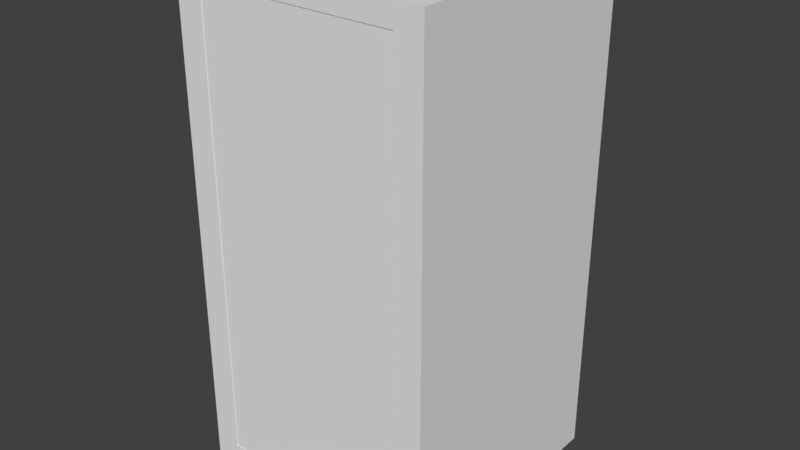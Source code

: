 # Source: LockerOA2.blend  (saved by Blender 2.79.0; exported with 4.5.12 LTS)
import bpy
from mathutils import Matrix  # noqa: F401  (used for matrix-valued properties, if any)

bpy.ops.wm.read_factory_settings(use_empty=True)
scene = bpy.context.scene
scene.name = 'Scene'

# ---- collections
col_collection_1 = bpy.data.collections.new('Collection 1'); scene.collection.children.link(col_collection_1)

# ---- materials (node trees are filled in below, after node groups)
mat_material = bpy.data.materials.new('Material')
mat_material.alpha_threshold = 0.0
mat_material.use_transparent_shadow = False
mat_material.roughness = 0.5
mat_material.line_color = (0.0, 0.0, 0.0, 1.0)

# ---- material node trees

# ---- world
world_world = bpy.data.worlds.new('World'); scene.world = world_world
world_world.color = (0.05088, 0.05088, 0.05088)
world_world.use_sun_shadow = False
world_world.sun_shadow_jitter_overblur = 0.0
world_world.cycles.sampling_method = 'MANUAL'

# ---- meshes
me_cube_001 = bpy.data.meshes.new('Cube.001')
me_cube_001.from_pydata([(4.649e-07, -0.005451, -0.007092), (4.649e-07, -0.005451, 1.813), (4.649e-07, 0.004549, -0.007092), (4.649e-07, 0.004549, 1.813), (0.8, -0.005451, -0.007092), (0.8, -0.005451, 1.813), (0.8, 0.004549, -0.007092), (0.8, 0.004549, 1.813)], [], [(0, 1, 3, 2), (2, 3, 7, 6), (6, 7, 5, 4), (4, 5, 1, 0), (2, 6, 4, 0), (7, 3, 1, 5)])
_uv = me_cube_001.uv_layers.new(name='UVMap')
_uv.uv.foreach_set('vector', [0.9816, 1.0, 0.9816, 0.0, 0.9877, 0.0, 0.9877, 1.0, 0.5133, 1.15e-05, 0.5133, 1.0, 0.02249, 1.0, 0.02254, -1.144e-05, 0.9939, 0.0, 0.9939, 1.0, 0.9877, 1.0, 0.9877, 0.0, 0.513, -1.781e-08, 0.513, 1.0, 0.0222, 1.0, 0.02224, -1.909e-05, 0.9939, 0.8791, 0.9939, 0.4396, 1.0, 0.4396, 1.0, 0.8791, 1.0, 0.0, 1.0, 0.4396, 0.9939, 0.4396, 0.9939, 0.0])
me_cube_001.use_remesh_preserve_volume = False
me_cube_001.use_remesh_preserve_attributes = False
me_cube_001.use_mirror_vertex_groups = False
me_cube_001.update()
me_cube = bpy.data.meshes.new('Cube')
me_cube.from_pydata([(0.5, 0.5, -1.0), (0.5, -0.5, -1.0), (-0.5, -0.5, -1.0), (-0.5, 0.5, -1.0), (0.5, 0.5, 1.0), (0.5, -0.5, 1.0), (-0.5, -0.5, 1.0), (-0.5, 0.5, 1.0), (0.3922, -0.5, 0.9148), (0.3922, -0.5, -0.8822), (-0.3936, -0.5, -1.0), (-0.3936, -0.5, 1.0), (-0.3936, -0.5, 0.9148), (-0.3936, -0.5, -0.8822), (0.3922, 0.4183, 0.9148), (0.3922, 0.4183, -0.8822), (-0.3936, 0.4183, 0.9148), (-0.3936, 0.4183, -0.8822)], [], [(1, 10, 2, 3, 0), (4, 5, 1, 0), (13, 12, 11, 6, 2, 10), (6, 7, 3, 2), (4, 7, 6, 11, 5), (4, 0, 3, 7), (5, 11, 12, 8, 9, 13, 10, 1), (9, 8, 14, 15), (15, 14, 16, 17), (8, 12, 16, 14), (12, 13, 17, 16), (13, 9, 15, 17)])
_uv = me_cube.uv_layers.new(name='UVMap')
_uv.uv.foreach_set('vector', [0.5, 1.0, 0.9755, 0.6545, 0.7939, 0.09549, 0.2061, 0.09549, 0.02447, 0.6545, 0.2295, 3.027e-08, 0.459, 0.0, 0.459, 0.5104, 0.2295, 0.5104, 0.02441, 0.03007, 0.02441, 0.4887, 0.02441, 0.5104, 6.155e-08, 0.5104, 0.0, 1.217e-07, 0.02441, 9.127e-08, 0.459, 0.5104, 0.2295, 0.5104, 0.2295, 1.205e-07, 0.459, 5.96e-08, 0.2295, 0.7656, 0.2295, 0.5104, 0.459, 0.5104, 0.459, 0.5376, 0.459, 0.7656, 0.459, 0.0, 0.459, 0.5104, 0.2295, 0.5104, 0.2295, 4.564e-08, 0.2295, 0.5104, 0.02441, 0.5104, 0.02441, 0.4887, 0.2047, 0.4887, 0.2047, 0.03007, 0.02441, 0.03007, 0.02441, 9.127e-08, 0.2295, 0.0, 0.6699, 0.2344, 0.6699, 0.693, 0.4592, 0.693, 0.4592, 0.2344, 0.2047, 0.03007, 0.2047, 0.4887, 0.02441, 0.4887, 0.02441, 0.03007, 0.6552, 0.2344, 0.4748, 0.2344, 0.4748, 0.0, 0.6552, 0.0, 0.6699, 0.2344, 0.6699, 0.693, 0.4592, 0.693, 0.4592, 0.2344, 0.4748, 2.98e-08, 0.6552, 2.98e-08, 0.6552, 0.2344, 0.4748, 0.2344])
me_cube.materials.append(mat_material)
me_cube.use_remesh_preserve_volume = False
me_cube.use_remesh_preserve_attributes = False
me_cube.use_mirror_vertex_groups = False
me_cube.update()

# ---- objects
ob_cube_001 = bpy.data.objects.new('Cube.001', me_cube_001)
ob_cube = bpy.data.objects.new('Cube', me_cube)

# ---- transforms, parenting, visibility, modifiers, constraints
ob_cube_001.location = (-0.4032, -0.4922, 0.1018)
ob_cube_001.lineart.crease_threshold = 0.0
ob_cube.location = (0.0, 0.0, 0.9878)
ob_cube.lock_rotations_4d = False
ob_cube.empty_display_type = 'ARROWS'
ob_cube.lineart.crease_threshold = 0.0

# ---- collection membership
col_collection_1.objects.link(ob_cube_001)
col_collection_1.objects.link(ob_cube)

# ---- scene / render settings (as saved in the file)
scene.frame_start = 1; scene.frame_end = 250; scene.frame_set(1)
scene.render.engine = 'BLENDER_EEVEE_NEXT'
scene.render.resolution_percentage = 50
scene.render.dither_intensity = 0.0
scene.cycles.use_denoising = False
scene.cycles.samples = 128
scene.cycles.sampling_pattern = 'TABULATED_SOBOL'
scene.cycles.use_adaptive_sampling = False
scene.cycles.use_light_tree = False
scene.cycles.blur_glossy = 0.0
scene.cycles.sample_clamp_indirect = 0.0
scene.view_settings.view_transform = 'Standard'
bpy.context.view_layer.update()

# ---- added for rendering (the .blend has no active camera and no usable light): camera, sun
cam_auto = bpy.data.cameras.new('AutoCamera')
cam_auto.lens = 50.0
cam_auto.sensor_width = 36.0
cam_auto.clip_end = 1000.0
ob_auto_camera = bpy.data.objects.new('AutoCamera', cam_auto)
scene.collection.objects.link(ob_auto_camera)
ob_auto_camera.location = (2.26633, -2.71959, 2.80085)
ob_auto_camera.rotation_euler = (1.09748, -7.21219e-08, 0.694738)
scene.camera = ob_auto_camera
light_auto_sun = bpy.data.lights.new('AutoSun', 'SUN')
light_auto_sun.energy = 3.0
light_auto_sun.angle = 0.0523599
ob_auto_sun = bpy.data.objects.new('AutoSun', light_auto_sun)
scene.collection.objects.link(ob_auto_sun)
ob_auto_sun.rotation_euler = (0.872665, 0.174533, 0.523599)
bpy.context.view_layer.update()
